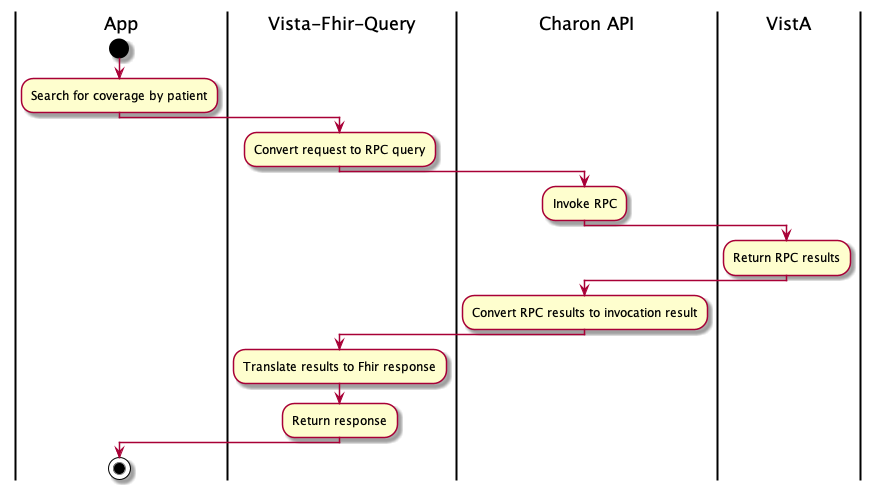

The diagram above was rendered by PlantUML. Its source (embedded in the PNG):
@startuml

|App|
start
:Search for coverage by patient;

|Vista-Fhir-Query|
:Convert request to RPC query;

|Charon API|
:Invoke RPC;

|VistA|
:Return RPC results;

|Charon API|
:Convert RPC results to invocation result;

|Vista-Fhir-Query|
:Translate results to Fhir response;
:Return response;

|App|
stop

@enduml